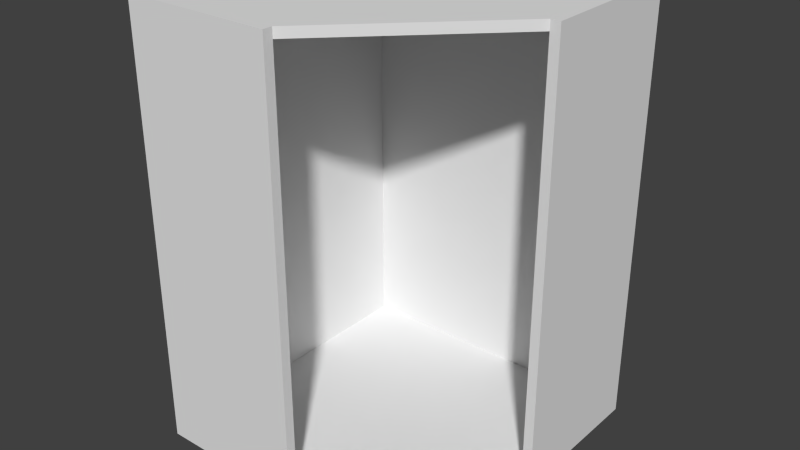 # Source: Upper_Diagonal_Carcass.blend  (saved by Blender 2.76.0; exported with 4.5.12 LTS)
import bpy
from mathutils import Matrix  # noqa: F401  (used for matrix-valued properties, if any)

bpy.ops.wm.read_factory_settings(use_empty=True)
scene = bpy.context.scene
scene.name = 'Scene'

# ---- collections
col_collection_1 = bpy.data.collections.new('Collection 1'); scene.collection.children.link(col_collection_1)

# ---- world
world_world = bpy.data.worlds.new('World'); scene.world = world_world
world_world.color = (0.05088, 0.05088, 0.05088)
world_world.use_sun_shadow = False
world_world.sun_shadow_jitter_overblur = 0.0
world_world.cycles.sampling_method = 'MANUAL'
world_world.cycles.sample_map_resolution = 256

# ---- meshes
me_base_point = bpy.data.meshes.new('Base Point')
me_base_point.from_pydata([(0.0, 0.0, 0.0)], [], [])
me_base_point.use_remesh_preserve_volume = False
me_base_point.use_remesh_preserve_attributes = False
me_base_point.use_mirror_vertex_groups = False
me_base_point.update()
me_cage = bpy.data.meshes.new('CAGE')
me_cage.from_pydata([(0.0, 0.0, 0.0), (0.0, 0.6096, 0.0), (0.6096, 0.6096, 0.0), (0.6096, 0.0, 0.0), (0.0, 0.0, 0.6096), (0.0, 0.6096, 0.6096), (0.6096, 0.6096, 0.6096), (0.6096, 0.0, 0.6096)], [], [(0, 1, 2, 3), (4, 7, 6, 5), (0, 4, 5, 1), (1, 5, 6, 2), (2, 6, 7, 3), (4, 0, 3, 7)])
me_cage.use_remesh_preserve_volume = False
me_cage.use_remesh_preserve_attributes = False
me_cage.use_mirror_vertex_groups = False
me_cage.update()
me_cutpart = bpy.data.meshes.new('Cutpart')
me_cutpart.from_pydata([(4.404e-08, -0.6096, 6.955e-08), (4.404e-08, -0.6096, 0.3048), (0.8636, -0.6096, 0.3048), (0.8636, -0.6096, 6.955e-08), (4.404e-08, -0.5906, 6.955e-08), (0.8636, -0.5905, 0.3048), (0.8636, -0.5906, 6.955e-08), (0.8636, 6.52e-08, -1.816e-28), (0.8446, -0.5905, 6.955e-08), (0.8446, -0.3048, 0.5906), (0.8446, -0.5905, 0.3048), (0.0, 6.217e-15, 1.25e-15), (0.0, 9.621e-08, 0.5906), (0.01905, 1.438e-09, 1.25e-15), (0.01905, -0.5906, 6.955e-08), (4.404e-08, -0.5905, 0.3048), (0.01905, -0.3048, 0.5906), (0.01905, -0.5905, 0.3048), (0.01905, -0.01905, 1.25e-15), (0.8446, -0.01905, 5.307e-23), (0.01905, -0.01905, 0.01905), (0.01905, -0.5906, 0.01905), (0.8446, -0.5906, 0.01905), (0.8446, -0.01905, 0.01905), (0.0, 9.165e-08, 0.6096), (-2.109e-08, -0.3048, 0.6096), (0.8636, -0.3048, 0.6096), (0.8636, 9.932e-08, 0.6096), (-2.109e-08, -0.3048, 0.5905), (0.8636, -0.3048, 0.5905), (0.8636, 9.932e-08, 0.5906), (0.01905, -3.754e-08, 0.5906), (0.8446, -2.987e-08, 0.5906), (0.8446, 9.109e-09, -2.538e-29), (0.01905, -0.01905, 0.5906), (0.8446, -0.01905, 0.5906)], [], [(3, 6, 5, 2), (4, 6, 3, 0), (20, 21, 22, 23), (20, 23, 19, 18), (25, 28, 29, 26), (31, 34, 35, 32), (26, 29, 30, 27), (3, 2, 1, 0), (27, 24, 25, 26), (1, 2, 5, 15), (5, 10, 8, 6), (7, 33, 32, 30), (33, 8, 10, 9, 32), (30, 32, 9, 29), (33, 7, 6, 8), (9, 10, 5, 29), (7, 30, 29, 5, 6), (15, 4, 14, 17), (11, 12, 31, 13), (13, 31, 16, 17, 14), (12, 28, 16, 31), (13, 14, 4, 11), (16, 28, 15, 17), (11, 4, 15, 28, 12), (18, 19, 8, 14), (18, 14, 21, 20), (14, 8, 22, 21), (8, 19, 23, 22), (12, 24, 27, 30), (13, 31, 32, 33), (18, 19, 35, 34), (13, 18, 34, 31), (32, 35, 19, 33), (18, 13, 33, 19), (0, 1, 15, 4), (24, 12, 28, 25), (4, 15, 5, 6), (12, 30, 29, 28)])
me_cutpart.polygons.foreach_set('material_index', [0, 0, 1, 0, 2, 0, 0, 0, 0, 2, 0, 0, 1, 0, 0, 2, 0, 0, 0, 1, 0, 0, 2, 0, 0, 0, 0, 0, 0, 0, 1, 0, 0, 0, 0, 0, 1, 1])
_uv = me_cutpart.uv_layers.new(name='UVMap')
_uv.uv.foreach_set('vector', [0.6983, 0.0, 0.0, 0.0, 0.01699, 0.01408, 0.0, 0.0, 0.6983, 0.7018, 0.6983, 0.0, 0.7097, 0.0, 0.7097, 0.7018, 0.678, 0.3333, 0.678, -0.01134, 0.01134, -0.01134, 0.01134, 0.3333, 0.7181, 0.6667, 0.7181, 0.0, 0.7037, 0.0, 0.7037, 0.6667, 0.7187, 0.01408, 0.7187, 0.002691, 0.01699, 0.002691, 0.01699, 0.01408, 0.7037, 0.6667, 0.6893, 0.6667, 0.6893, 0.0, 0.7037, 0.0, 0.0, 0.0, 0.01699, 0.002691, 0.0, 0.0, 0.7097, 0.0, 0.0, 0.0, 0.7187, 0.01408, 0.0, 0.0, 0.7097, 0.0, 0.7097, 0.0, 0.7097, 0.7018, 0.7187, 0.01408, 0.01699, 0.01408, 0.7187, 0.01408, 0.01699, 0.01408, 0.01699, 0.002691, 0.7187, 0.002691, 1.0, 0.4812, 0.9897, 0.4812, 0.9897, 0.7071, 1.0, 0.7071, 0.02062, 0.5, 0.01031, 0.5, 0.01031, 1.0, 0.02062, 1.0, 0.4948, 0.0, 0.0, 4.371e-08, 3.226e-08, 0.3194, 0.1787, 0.5, 0.4948, 0.5, 1.0, 0.0, 0.9897, 0.0, 0.9897, 0.2259, 1.0, 0.2259, 8.064e-08, 1.0, 0.01031, 1.0, 0.01031, 0.5, 0.0, 0.5, 0.7148, 0.2611, 0.9702, 0.2611, 0.9702, 0.2507, 0.7148, 0.2507, 0.9897, 0.5, 0.9897, 0.0, 0.6735, 0.0, 0.4948, 0.1806, 0.4948, 0.5, 1.0, 0.4812, 1.0, 0.7071, 0.9897, 0.7071, 0.9897, 0.4812, 0.02062, 0.5, 0.02062, 1.0, 0.01031, 1.0, 0.01031, 0.5, 0.4948, 0.0, 0.4948, 0.5, 0.1787, 0.5, 3.226e-08, 0.3194, 0.0, 4.371e-08, 1.0, 0.0, 1.0, 0.2259, 0.9897, 0.2259, 0.9897, 0.0, 8.064e-08, 1.0, 0.0, 0.5, 0.01031, 0.5, 0.01031, 1.0, 0.7148, 0.2611, 0.7148, 0.2507, 0.9702, 0.2507, 0.9702, 0.2611, 0.9897, 0.5, 0.4948, 0.5, 0.4948, 0.1806, 0.6735, 0.0, 0.9897, 0.0, 0.678, 0.3333, 0.01134, 0.3333, 0.01134, 0.678, 0.678, 0.678, 0.7324, 0.5, 0.7324, 0.0, 0.7181, 0.0, 0.7181, 0.5, 0.7037, 0.6667, 0.7037, 0.0, 0.6893, 0.0, 0.6893, 0.6667, 0.7324, 1.0, 0.7324, 0.5, 0.7181, 0.5, 0.7181, 1.0, 0.6983, 0.7018, 0.7097, 0.7018, 0.7097, 0.0, 0.6983, 0.0, 0.678, 0.3333, 0.678, 0.678, 0.01134, 0.678, 0.01134, 0.3333, 0.678, 0.3333, 0.01134, 0.3333, 0.01134, -0.01134, 0.678, -0.01134, 0.7324, 0.5, 0.7181, 0.5, 0.7181, 0.0, 0.7324, 0.0, 0.7324, 1.0, 0.7181, 1.0, 0.7181, 0.5, 0.7324, 0.5, 0.7181, 0.6667, 0.7037, 0.6667, 0.7037, 0.0, 0.7181, 0.0, 0.0, 0.0, 0.7187, 0.002691, 0.0, 0.0, 0.7097, 0.7018, 0.0, 0.0, 0.6983, 0.7018, 0.0, 0.0, 0.7187, 0.01408, 0.0, 0.0, 0.01699, 0.002691, 0.0, 0.0, 0.6983, 0.7018, 0.6983, 0.7018, 0.6983, 0.0, 0.01699, 0.002691, 0.7187, 0.002691])
me_cutpart.materials.append(None)
me_cutpart.materials.append(None)
me_cutpart.materials.append(None)
me_cutpart.use_remesh_preserve_volume = False
me_cutpart.use_remesh_preserve_attributes = False
me_cutpart.use_mirror_vertex_groups = False
me_cutpart.update()

# ---- objects
ob_bpassembly_upper_diagonal_carcass = bpy.data.objects.new('BPASSEMBLY.Upper Diagonal Carcass', me_base_point)
ob_empty_upper_diagonal_carcass_right_side_depth = bpy.data.objects.new('EMPTY.Upper Diagonal Carcass.Right Side Depth', None)
ob_empty_upper_diagonal_carcass_left_side_depth = bpy.data.objects.new('EMPTY.Upper Diagonal Carcass.Left Side Depth', None)
ob_vpdimz_upper_diagonal_carcass = bpy.data.objects.new('VPDIMZ.Upper Diagonal Carcass', None)
ob_vpdimy_upper_diagonal_carcass = bpy.data.objects.new('VPDIMY.Upper Diagonal Carcass', None)
ob_vpdimx_upper_diagonal_carcass = bpy.data.objects.new('VPDIMX.Upper Diagonal Carcass', None)
ob_cage_upper_diagonal_carcass_cage = bpy.data.objects.new('CAGE.Upper Diagonal Carcass.CAGE', me_cage)
ob_mesh_upper_diagonal_carcass_carcass_mesh = bpy.data.objects.new('MESH.Upper Diagonal Carcass.Carcass Mesh', me_cutpart)

# ---- transforms, parenting, visibility, modifiers, constraints
ob_bpassembly_upper_diagonal_carcass.location = (0.0, 0.0, 0.0)
ob_bpassembly_upper_diagonal_carcass.lineart.crease_threshold = 0.0
ob_empty_upper_diagonal_carcass_right_side_depth.parent = ob_bpassembly_upper_diagonal_carcass
ob_empty_upper_diagonal_carcass_right_side_depth.location = (0.0, 0.0, 0.0)
ob_empty_upper_diagonal_carcass_right_side_depth.empty_display_size = 0.0254
ob_empty_upper_diagonal_carcass_right_side_depth.empty_image_offset = (0.0, 0.0)
ob_empty_upper_diagonal_carcass_right_side_depth.lineart.crease_threshold = 0.0
ob_empty_upper_diagonal_carcass_left_side_depth.parent = ob_bpassembly_upper_diagonal_carcass
ob_empty_upper_diagonal_carcass_left_side_depth.location = (0.0, 0.0, 0.0)
ob_empty_upper_diagonal_carcass_left_side_depth.empty_display_size = 0.0254
ob_empty_upper_diagonal_carcass_left_side_depth.empty_image_offset = (0.0, 0.0)
ob_empty_upper_diagonal_carcass_left_side_depth.lineart.crease_threshold = 0.0
ob_vpdimz_upper_diagonal_carcass.parent = ob_bpassembly_upper_diagonal_carcass
ob_vpdimz_upper_diagonal_carcass.location = (0.0, 0.0, -0.8636)
ob_vpdimz_upper_diagonal_carcass.lock_location = (True, True, False)
ob_vpdimz_upper_diagonal_carcass.empty_display_size = 0.3048
ob_vpdimz_upper_diagonal_carcass.empty_image_offset = (0.0, 0.0)
ob_vpdimz_upper_diagonal_carcass.lineart.crease_threshold = 0.0
ob_vpdimy_upper_diagonal_carcass.parent = ob_bpassembly_upper_diagonal_carcass
ob_vpdimy_upper_diagonal_carcass.location = (0.0, -0.6096, 0.0)
ob_vpdimy_upper_diagonal_carcass.lock_location = (True, False, True)
ob_vpdimy_upper_diagonal_carcass.empty_display_size = 0.3048
ob_vpdimy_upper_diagonal_carcass.empty_image_offset = (0.0, 0.0)
ob_vpdimy_upper_diagonal_carcass.lineart.crease_threshold = 0.0
ob_vpdimx_upper_diagonal_carcass.parent = ob_bpassembly_upper_diagonal_carcass
ob_vpdimx_upper_diagonal_carcass.location = (0.6096, 0.0, 0.0)
ob_vpdimx_upper_diagonal_carcass.lock_location = (False, True, True)
ob_vpdimx_upper_diagonal_carcass.empty_display_size = 0.3048
ob_vpdimx_upper_diagonal_carcass.empty_image_offset = (0.0, 0.0)
ob_vpdimx_upper_diagonal_carcass.lineart.crease_threshold = 0.0
ob_cage_upper_diagonal_carcass_cage.parent = ob_bpassembly_upper_diagonal_carcass
ob_cage_upper_diagonal_carcass_cage.location = (0.0, 0.0, 0.0)
ob_cage_upper_diagonal_carcass_cage.lock_location = (True, True, True)
ob_cage_upper_diagonal_carcass_cage.lock_rotation = (True, True, True)
ob_cage_upper_diagonal_carcass_cage.hide_select = True
ob_cage_upper_diagonal_carcass_cage.visible_camera = False
ob_cage_upper_diagonal_carcass_cage.visible_diffuse = False
ob_cage_upper_diagonal_carcass_cage.visible_glossy = False
ob_cage_upper_diagonal_carcass_cage.visible_transmission = False
ob_cage_upper_diagonal_carcass_cage.visible_shadow = False
ob_cage_upper_diagonal_carcass_cage.display_type = 'WIRE'
ob_cage_upper_diagonal_carcass_cage.lineart.crease_threshold = 0.0
_vg = ob_cage_upper_diagonal_carcass_cage.vertex_groups.new(name='X Dimension')
_vg = ob_cage_upper_diagonal_carcass_cage.vertex_groups.new(name='Y Dimension')
_vg = ob_cage_upper_diagonal_carcass_cage.vertex_groups.new(name='Z Dimension')
_vg = ob_cage_upper_diagonal_carcass_cage.vertex_groups.new(name='Toe Kick')
_vg = ob_cage_upper_diagonal_carcass_cage.vertex_groups.new(name='Left Side Depth')
_vg = ob_cage_upper_diagonal_carcass_cage.vertex_groups.new(name='Right Side Depth')
_m = ob_cage_upper_diagonal_carcass_cage.modifiers.new('Hook-VPDIMX.New Assembly', 'HOOK')
_m.center = (0.6096, 0.0, 0.0)
_m.matrix_inverse = ((1.0, 0.0, 0.0, -0.6096), (0.0, 1.0, 0.0, 0.0), (0.0, 0.0, 1.0, 0.0), (0.0, 0.0, 0.0, 1.0))
_m.object = ob_vpdimx_upper_diagonal_carcass
_m = ob_cage_upper_diagonal_carcass_cage.modifiers.new('Hook-VPDIMY.New Assembly', 'HOOK')
_m.center = (0.0, 0.6096, 0.0)
_m.matrix_inverse = ((1.0, 0.0, 0.0, 0.0), (0.0, 1.0, 0.0, -0.6096), (0.0, 0.0, 1.0, 0.0), (0.0, 0.0, 0.0, 1.0))
_m.object = ob_vpdimy_upper_diagonal_carcass
_m = ob_cage_upper_diagonal_carcass_cage.modifiers.new('Hook-VPDIMZ.New Assembly', 'HOOK')
_m.center = (0.0, 0.0, 0.6096)
_m.matrix_inverse = ((1.0, 0.0, 0.0, 0.0), (0.0, 1.0, 0.0, 0.0), (0.0, 0.0, 1.0, -0.6096), (0.0, 0.0, 0.0, 1.0))
_m.object = ob_vpdimz_upper_diagonal_carcass
ob_mesh_upper_diagonal_carcass_carcass_mesh.parent = ob_bpassembly_upper_diagonal_carcass
ob_mesh_upper_diagonal_carcass_carcass_mesh.location = (1.731e-21, 0.0, -0.8636)
ob_mesh_upper_diagonal_carcass_carcass_mesh.rotation_euler = (1.571, -1.571, 0.0)
ob_mesh_upper_diagonal_carcass_carcass_mesh.lock_location = (True, True, True)
ob_mesh_upper_diagonal_carcass_carcass_mesh.lineart.crease_threshold = 0.0
_vg = ob_mesh_upper_diagonal_carcass_carcass_mesh.vertex_groups.new(name='X Dimension')
_vg = ob_mesh_upper_diagonal_carcass_carcass_mesh.vertex_groups.new(name='Y Dimension')
_vg = ob_mesh_upper_diagonal_carcass_carcass_mesh.vertex_groups.new(name='Z Dimension')
_vg = ob_mesh_upper_diagonal_carcass_carcass_mesh.vertex_groups.new(name='Left Side Depth')
_vg = ob_mesh_upper_diagonal_carcass_carcass_mesh.vertex_groups.new(name='Right Side Depth')
_m = ob_mesh_upper_diagonal_carcass_carcass_mesh.modifiers.new('Hook-VPDIMX.Upper Diagonal Carcass', 'HOOK')
_m.center = (0.8636, -0.6096, 9.932e-08)
_m.matrix_inverse = ((7.55e-08, -1.0, 1.629e-07, -0.6096), (0.0, -1.629e-07, -1.0, 0.0), (1.0, 7.55e-08, -1.23e-14, -0.8636), (0.0, 0.0, 0.0, 1.0))
_m.object = ob_vpdimx_upper_diagonal_carcass
_m = ob_mesh_upper_diagonal_carcass_carcass_mesh.modifiers.new('Hook-VPDIMY.Upper Diagonal Carcass', 'HOOK')
_m.center = (0.8636, 1.645e-07, 0.6096)
_m.matrix_inverse = ((7.55e-08, -1.0, 1.629e-07, 1.731e-21), (0.0, -1.629e-07, -1.0, 0.6096), (1.0, 7.55e-08, -1.23e-14, -0.8636), (0.0, 0.0, 0.0, 1.0))
_m.object = ob_vpdimy_upper_diagonal_carcass
_m = ob_mesh_upper_diagonal_carcass_carcass_mesh.modifiers.new('Hook-VPDIMZ.Upper Diagonal Carcass', 'HOOK')
_m.matrix_inverse = ((7.55e-08, -1.0, 1.629e-07, 1.731e-21), (0.0, -1.629e-07, -1.0, 0.0), (1.0, 7.55e-08, -1.23e-14, 0.0), (0.0, 0.0, 0.0, 1.0))
_m.object = ob_vpdimz_upper_diagonal_carcass
_m = ob_mesh_upper_diagonal_carcass_carcass_mesh.modifiers.new('Hook-EMPTY.Upper Diagonal Carcass.Left Side Depth', 'HOOK')
_m.center = (0.8636, -0.3048, 4.966e-08)
_m.matrix_inverse = ((7.55e-08, -1.0, 1.629e-07, -0.3048), (0.0, -1.629e-07, -1.0, 0.0), (1.0, 7.55e-08, -1.23e-14, -0.8636), (0.0, 0.0, 0.0, 1.0))
_m.object = ob_empty_upper_diagonal_carcass_left_side_depth
_m = ob_mesh_upper_diagonal_carcass_carcass_mesh.modifiers.new('Hook-EMPTY.Upper Diagonal Carcass.Right Side Depth', 'HOOK')
_m.center = (0.8636, 1.149e-07, 0.3048)
_m.matrix_inverse = ((7.55e-08, -1.0, 1.629e-07, 1.731e-21), (0.0, -1.629e-07, -1.0, 0.3048), (1.0, 7.55e-08, -1.23e-14, -0.8636), (0.0, 0.0, 0.0, 1.0))
_m.object = ob_empty_upper_diagonal_carcass_right_side_depth

# ---- collection membership
col_collection_1.objects.link(ob_bpassembly_upper_diagonal_carcass)
col_collection_1.objects.link(ob_empty_upper_diagonal_carcass_right_side_depth)
col_collection_1.objects.link(ob_empty_upper_diagonal_carcass_left_side_depth)
col_collection_1.objects.link(ob_vpdimz_upper_diagonal_carcass)
col_collection_1.objects.link(ob_vpdimy_upper_diagonal_carcass)
col_collection_1.objects.link(ob_vpdimx_upper_diagonal_carcass)
col_collection_1.objects.link(ob_cage_upper_diagonal_carcass_cage)
col_collection_1.objects.link(ob_mesh_upper_diagonal_carcass_carcass_mesh)

# ---- scene / render settings (as saved in the file)
scene.frame_start = 1; scene.frame_end = 250; scene.frame_set(1)
scene.render.engine = 'CYCLES'
scene.render.resolution_percentage = 50
scene.render.dither_intensity = 0.0
scene.cycles.use_denoising = False
scene.cycles.samples = 100
scene.cycles.sampling_pattern = 'TABULATED_SOBOL'
scene.cycles.light_sampling_threshold = 0.0
scene.cycles.use_adaptive_sampling = False
scene.cycles.use_light_tree = False
scene.cycles.caustics_reflective = False
scene.cycles.caustics_refractive = False
scene.cycles.blur_glossy = 0.0
scene.cycles.max_bounces = 6
scene.cycles.pixel_filter_type = 'GAUSSIAN'
scene.cycles.sample_clamp_direct = 1.0
scene.cycles.sample_clamp_indirect = 1.0
scene.view_settings.view_transform = 'Standard'
bpy.context.view_layer.update()

# ---- added for rendering (the .blend has no active camera and no usable light): camera, sun
cam_auto = bpy.data.cameras.new('AutoCamera')
cam_auto.lens = 50.0
cam_auto.sensor_width = 36.0
cam_auto.clip_end = 1000.0
ob_auto_camera = bpy.data.objects.new('AutoCamera', cam_auto)
scene.collection.objects.link(ob_auto_camera)
ob_auto_camera.location = (1.43381, -1.65962, 0.47141)
ob_auto_camera.rotation_euler = (1.09748, -7.21219e-08, 0.694738)
scene.camera = ob_auto_camera
light_auto_sun = bpy.data.lights.new('AutoSun', 'SUN')
light_auto_sun.energy = 3.0
light_auto_sun.angle = 0.0523599
ob_auto_sun = bpy.data.objects.new('AutoSun', light_auto_sun)
scene.collection.objects.link(ob_auto_sun)
ob_auto_sun.rotation_euler = (0.872665, 0.174533, 0.523599)
bpy.context.view_layer.update()
